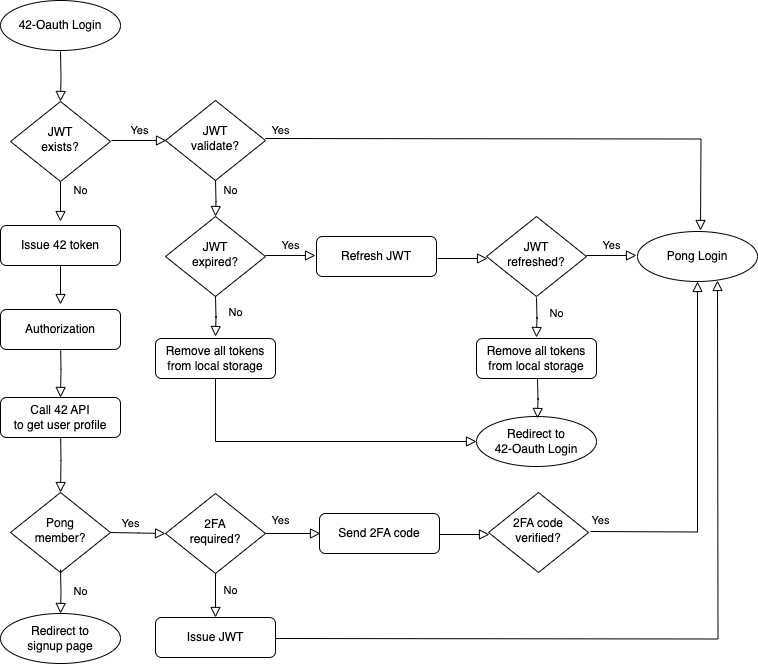

The diagram above was exported from draw.io. Its source (the exported page's mxGraphModel, read from the mxfile embedded in the PNG):
<mxGraphModel dx="2074" dy="1156" grid="1" gridSize="10" guides="1" tooltips="1" connect="1" arrows="1" fold="1" page="1" pageScale="1" pageWidth="827" pageHeight="1169" background="#ffffff" math="0" shadow="0">
  <root>
    <mxCell id="WIyWlLk6GJQsqaUBKTNV-0" />
    <mxCell id="WIyWlLk6GJQsqaUBKTNV-1" parent="WIyWlLk6GJQsqaUBKTNV-0" />
    <mxCell id="WIyWlLk6GJQsqaUBKTNV-2" value="" style="rounded=0;html=1;jettySize=auto;orthogonalLoop=1;fontSize=11;endArrow=block;endFill=0;endSize=8;strokeWidth=1;shadow=0;labelBackgroundColor=none;edgeStyle=orthogonalEdgeStyle;" parent="WIyWlLk6GJQsqaUBKTNV-1" target="WIyWlLk6GJQsqaUBKTNV-6" edge="1">
      <mxGeometry relative="1" as="geometry">
        <mxPoint x="110" y="91" as="sourcePoint" />
      </mxGeometry>
    </mxCell>
    <mxCell id="WIyWlLk6GJQsqaUBKTNV-4" value="No" style="rounded=0;html=1;jettySize=auto;orthogonalLoop=1;fontSize=11;endArrow=block;endFill=0;endSize=8;strokeWidth=1;shadow=0;labelBackgroundColor=none;edgeStyle=orthogonalEdgeStyle;" parent="WIyWlLk6GJQsqaUBKTNV-1" source="WIyWlLk6GJQsqaUBKTNV-6" edge="1">
      <mxGeometry x="-0.5556" y="20" relative="1" as="geometry">
        <mxPoint as="offset" />
        <mxPoint x="110" y="261" as="targetPoint" />
      </mxGeometry>
    </mxCell>
    <mxCell id="WIyWlLk6GJQsqaUBKTNV-5" value="Yes" style="edgeStyle=orthogonalEdgeStyle;rounded=0;html=1;jettySize=auto;orthogonalLoop=1;fontSize=11;endArrow=block;endFill=0;endSize=8;strokeWidth=1;shadow=0;labelBackgroundColor=none;entryX=0;entryY=0.5;entryDx=0;entryDy=0;" parent="WIyWlLk6GJQsqaUBKTNV-1" edge="1">
      <mxGeometry x="0.0271" y="10" relative="1" as="geometry">
        <mxPoint as="offset" />
        <mxPoint x="161" y="180" as="sourcePoint" />
        <mxPoint x="216" y="180" as="targetPoint" />
      </mxGeometry>
    </mxCell>
    <mxCell id="WIyWlLk6GJQsqaUBKTNV-6" value="JWT&lt;br&gt;exists?" style="rhombus;whiteSpace=wrap;html=1;shadow=0;fontFamily=Helvetica;fontSize=12;align=center;strokeWidth=1;spacing=6;spacingTop=-4;" parent="WIyWlLk6GJQsqaUBKTNV-1" vertex="1">
      <mxGeometry x="60" y="141" width="100" height="80" as="geometry" />
    </mxCell>
    <mxCell id="WIyWlLk6GJQsqaUBKTNV-8" value="" style="rounded=0;html=1;jettySize=auto;orthogonalLoop=1;fontSize=11;endArrow=block;endFill=0;endSize=8;strokeWidth=1;shadow=0;labelBackgroundColor=none;edgeStyle=orthogonalEdgeStyle;" parent="WIyWlLk6GJQsqaUBKTNV-1" edge="1">
      <mxGeometry x="-0.1556" y="20" relative="1" as="geometry">
        <mxPoint as="offset" />
        <mxPoint x="110" y="299" as="sourcePoint" />
        <mxPoint x="110" y="344" as="targetPoint" />
      </mxGeometry>
    </mxCell>
    <mxCell id="WIyWlLk6GJQsqaUBKTNV-11" value="Refresh JWT" style="rounded=1;whiteSpace=wrap;html=1;fontSize=12;glass=0;strokeWidth=1;shadow=0;" parent="WIyWlLk6GJQsqaUBKTNV-1" vertex="1">
      <mxGeometry x="366" y="276" width="120" height="40" as="geometry" />
    </mxCell>
    <mxCell id="J-SlRhvXGQLOrrwX8WgV-0" value="42-Oauth Login" style="ellipse;whiteSpace=wrap;html=1;" vertex="1" parent="WIyWlLk6GJQsqaUBKTNV-1">
      <mxGeometry x="50" y="40" width="120" height="50" as="geometry" />
    </mxCell>
    <mxCell id="J-SlRhvXGQLOrrwX8WgV-2" value="Yes" style="edgeStyle=orthogonalEdgeStyle;rounded=0;html=1;jettySize=auto;orthogonalLoop=1;fontSize=11;endArrow=block;endFill=0;endSize=8;strokeWidth=1;shadow=0;labelBackgroundColor=none;" edge="1" parent="WIyWlLk6GJQsqaUBKTNV-1">
      <mxGeometry x="-0.9431" y="8" relative="1" as="geometry">
        <mxPoint as="offset" />
        <mxPoint x="315" y="178" as="sourcePoint" />
        <mxPoint x="750" y="270" as="targetPoint" />
      </mxGeometry>
    </mxCell>
    <mxCell id="J-SlRhvXGQLOrrwX8WgV-3" value="JWT&lt;br&gt;validate?" style="rhombus;whiteSpace=wrap;html=1;shadow=0;fontFamily=Helvetica;fontSize=12;align=center;strokeWidth=1;spacing=6;spacingTop=-4;" vertex="1" parent="WIyWlLk6GJQsqaUBKTNV-1">
      <mxGeometry x="215" y="140" width="100" height="80" as="geometry" />
    </mxCell>
    <mxCell id="J-SlRhvXGQLOrrwX8WgV-5" value="No" style="rounded=0;html=1;jettySize=auto;orthogonalLoop=1;fontSize=11;endArrow=block;endFill=0;endSize=8;strokeWidth=1;shadow=0;labelBackgroundColor=none;edgeStyle=orthogonalEdgeStyle;" edge="1" parent="WIyWlLk6GJQsqaUBKTNV-1" target="J-SlRhvXGQLOrrwX8WgV-6">
      <mxGeometry x="-0.4327" y="15" relative="1" as="geometry">
        <mxPoint as="offset" />
        <mxPoint x="265" y="220" as="sourcePoint" />
      </mxGeometry>
    </mxCell>
    <mxCell id="J-SlRhvXGQLOrrwX8WgV-6" value="JWT&lt;br&gt;expired?" style="rhombus;whiteSpace=wrap;html=1;shadow=0;fontFamily=Helvetica;fontSize=12;align=center;strokeWidth=1;spacing=6;spacingTop=-4;" vertex="1" parent="WIyWlLk6GJQsqaUBKTNV-1">
      <mxGeometry x="215" y="256" width="100" height="80" as="geometry" />
    </mxCell>
    <mxCell id="J-SlRhvXGQLOrrwX8WgV-10" value="No" style="rounded=0;html=1;jettySize=auto;orthogonalLoop=1;fontSize=11;endArrow=block;endFill=0;endSize=8;strokeWidth=1;shadow=0;labelBackgroundColor=none;edgeStyle=orthogonalEdgeStyle;" edge="1" parent="WIyWlLk6GJQsqaUBKTNV-1">
      <mxGeometry x="-0.25" y="20" relative="1" as="geometry">
        <mxPoint as="offset" />
        <mxPoint x="265" y="336" as="sourcePoint" />
        <mxPoint x="265" y="376" as="targetPoint" />
      </mxGeometry>
    </mxCell>
    <mxCell id="J-SlRhvXGQLOrrwX8WgV-13" value="Yes" style="edgeStyle=orthogonalEdgeStyle;rounded=0;html=1;jettySize=auto;orthogonalLoop=1;fontSize=11;endArrow=block;endFill=0;endSize=8;strokeWidth=1;shadow=0;labelBackgroundColor=none;" edge="1" parent="WIyWlLk6GJQsqaUBKTNV-1">
      <mxGeometry y="10" relative="1" as="geometry">
        <mxPoint as="offset" />
        <mxPoint x="315" y="295" as="sourcePoint" />
        <mxPoint x="365" y="295" as="targetPoint" />
      </mxGeometry>
    </mxCell>
    <mxCell id="J-SlRhvXGQLOrrwX8WgV-20" value="" style="edgeStyle=orthogonalEdgeStyle;rounded=0;html=1;jettySize=auto;orthogonalLoop=1;fontSize=11;endArrow=block;endFill=0;endSize=8;strokeWidth=1;shadow=0;labelBackgroundColor=none;" edge="1" parent="WIyWlLk6GJQsqaUBKTNV-1">
      <mxGeometry y="10" relative="1" as="geometry">
        <mxPoint as="offset" />
        <mxPoint x="487" y="298" as="sourcePoint" />
        <mxPoint x="537" y="298" as="targetPoint" />
      </mxGeometry>
    </mxCell>
    <mxCell id="J-SlRhvXGQLOrrwX8WgV-22" value="JWT&lt;br&gt;refreshed?" style="rhombus;whiteSpace=wrap;html=1;shadow=0;fontFamily=Helvetica;fontSize=12;align=center;strokeWidth=1;spacing=6;spacingTop=-4;" vertex="1" parent="WIyWlLk6GJQsqaUBKTNV-1">
      <mxGeometry x="536" y="256" width="100" height="80" as="geometry" />
    </mxCell>
    <mxCell id="J-SlRhvXGQLOrrwX8WgV-23" value="Yes" style="edgeStyle=orthogonalEdgeStyle;rounded=0;html=1;jettySize=auto;orthogonalLoop=1;fontSize=11;endArrow=block;endFill=0;endSize=8;strokeWidth=1;shadow=0;labelBackgroundColor=none;" edge="1" parent="WIyWlLk6GJQsqaUBKTNV-1">
      <mxGeometry y="10" relative="1" as="geometry">
        <mxPoint as="offset" />
        <mxPoint x="636" y="295" as="sourcePoint" />
        <mxPoint x="686" y="295" as="targetPoint" />
      </mxGeometry>
    </mxCell>
    <mxCell id="J-SlRhvXGQLOrrwX8WgV-24" value="Pong Login" style="ellipse;whiteSpace=wrap;html=1;" vertex="1" parent="WIyWlLk6GJQsqaUBKTNV-1">
      <mxGeometry x="687" y="271" width="120" height="50" as="geometry" />
    </mxCell>
    <mxCell id="J-SlRhvXGQLOrrwX8WgV-26" value="No" style="rounded=0;html=1;jettySize=auto;orthogonalLoop=1;fontSize=11;endArrow=block;endFill=0;endSize=8;strokeWidth=1;shadow=0;labelBackgroundColor=none;edgeStyle=orthogonalEdgeStyle;" edge="1" parent="WIyWlLk6GJQsqaUBKTNV-1">
      <mxGeometry x="-0.25" y="20" relative="1" as="geometry">
        <mxPoint as="offset" />
        <mxPoint x="586" y="337" as="sourcePoint" />
        <mxPoint x="586" y="377" as="targetPoint" />
      </mxGeometry>
    </mxCell>
    <mxCell id="J-SlRhvXGQLOrrwX8WgV-29" value="Remove all tokens&lt;br&gt;from local storage" style="rounded=1;whiteSpace=wrap;html=1;fontSize=12;glass=0;strokeWidth=1;shadow=0;" vertex="1" parent="WIyWlLk6GJQsqaUBKTNV-1">
      <mxGeometry x="205" y="378" width="120" height="40" as="geometry" />
    </mxCell>
    <mxCell id="J-SlRhvXGQLOrrwX8WgV-30" value="" style="rounded=0;html=1;jettySize=auto;orthogonalLoop=1;fontSize=11;endArrow=block;endFill=0;endSize=8;strokeWidth=1;shadow=0;labelBackgroundColor=none;edgeStyle=orthogonalEdgeStyle;exitX=0.5;exitY=1;exitDx=0;exitDy=0;entryX=0;entryY=0.5;entryDx=0;entryDy=0;" edge="1" parent="WIyWlLk6GJQsqaUBKTNV-1" source="J-SlRhvXGQLOrrwX8WgV-29" target="J-SlRhvXGQLOrrwX8WgV-31">
      <mxGeometry x="-0.25" y="20" relative="1" as="geometry">
        <mxPoint as="offset" />
        <mxPoint x="266" y="418" as="sourcePoint" />
        <mxPoint x="266" y="458" as="targetPoint" />
      </mxGeometry>
    </mxCell>
    <mxCell id="J-SlRhvXGQLOrrwX8WgV-31" value="Redirect to&lt;br&gt;42-Oauth Login" style="ellipse;whiteSpace=wrap;html=1;" vertex="1" parent="WIyWlLk6GJQsqaUBKTNV-1">
      <mxGeometry x="526" y="456" width="120" height="50" as="geometry" />
    </mxCell>
    <mxCell id="J-SlRhvXGQLOrrwX8WgV-32" value="Remove all tokens&lt;br&gt;from local storage" style="rounded=1;whiteSpace=wrap;html=1;fontSize=12;glass=0;strokeWidth=1;shadow=0;" vertex="1" parent="WIyWlLk6GJQsqaUBKTNV-1">
      <mxGeometry x="526" y="378" width="120" height="40" as="geometry" />
    </mxCell>
    <mxCell id="J-SlRhvXGQLOrrwX8WgV-33" value="" style="rounded=0;html=1;jettySize=auto;orthogonalLoop=1;fontSize=11;endArrow=block;endFill=0;endSize=8;strokeWidth=1;shadow=0;labelBackgroundColor=none;edgeStyle=orthogonalEdgeStyle;" edge="1" parent="WIyWlLk6GJQsqaUBKTNV-1">
      <mxGeometry x="-0.25" y="20" relative="1" as="geometry">
        <mxPoint as="offset" />
        <mxPoint x="587" y="418" as="sourcePoint" />
        <mxPoint x="587" y="458" as="targetPoint" />
      </mxGeometry>
    </mxCell>
    <mxCell id="J-SlRhvXGQLOrrwX8WgV-34" value="Issue 42 token" style="rounded=1;whiteSpace=wrap;html=1;fontSize=12;glass=0;strokeWidth=1;shadow=0;" vertex="1" parent="WIyWlLk6GJQsqaUBKTNV-1">
      <mxGeometry x="50" y="265" width="120" height="40" as="geometry" />
    </mxCell>
    <mxCell id="J-SlRhvXGQLOrrwX8WgV-35" value="" style="rounded=0;html=1;jettySize=auto;orthogonalLoop=1;fontSize=11;endArrow=block;endFill=0;endSize=8;strokeWidth=1;shadow=0;labelBackgroundColor=none;edgeStyle=orthogonalEdgeStyle;entryX=0.5;entryY=0;entryDx=0;entryDy=0;" edge="1" parent="WIyWlLk6GJQsqaUBKTNV-1" target="J-SlRhvXGQLOrrwX8WgV-38">
      <mxGeometry x="-0.1556" y="20" relative="1" as="geometry">
        <mxPoint as="offset" />
        <mxPoint x="110" y="380" as="sourcePoint" />
        <mxPoint x="110" y="425" as="targetPoint" />
      </mxGeometry>
    </mxCell>
    <mxCell id="J-SlRhvXGQLOrrwX8WgV-36" value="Authorization" style="rounded=1;whiteSpace=wrap;html=1;fontSize=12;glass=0;strokeWidth=1;shadow=0;" vertex="1" parent="WIyWlLk6GJQsqaUBKTNV-1">
      <mxGeometry x="50" y="349" width="120" height="40" as="geometry" />
    </mxCell>
    <mxCell id="J-SlRhvXGQLOrrwX8WgV-37" value="" style="rounded=0;html=1;jettySize=auto;orthogonalLoop=1;fontSize=11;endArrow=block;endFill=0;endSize=8;strokeWidth=1;shadow=0;labelBackgroundColor=none;edgeStyle=orthogonalEdgeStyle;entryX=0.5;entryY=0;entryDx=0;entryDy=0;" edge="1" parent="WIyWlLk6GJQsqaUBKTNV-1" target="J-SlRhvXGQLOrrwX8WgV-39">
      <mxGeometry x="-0.1556" y="20" relative="1" as="geometry">
        <mxPoint as="offset" />
        <mxPoint x="110" y="467" as="sourcePoint" />
        <mxPoint x="110" y="512" as="targetPoint" />
      </mxGeometry>
    </mxCell>
    <mxCell id="J-SlRhvXGQLOrrwX8WgV-38" value="Call 42 API&lt;br&gt;to get user profile" style="rounded=1;whiteSpace=wrap;html=1;fontSize=12;glass=0;strokeWidth=1;shadow=0;" vertex="1" parent="WIyWlLk6GJQsqaUBKTNV-1">
      <mxGeometry x="50" y="437" width="120" height="40" as="geometry" />
    </mxCell>
    <mxCell id="J-SlRhvXGQLOrrwX8WgV-39" value="Pong&lt;br&gt;member?" style="rhombus;whiteSpace=wrap;html=1;shadow=0;fontFamily=Helvetica;fontSize=12;align=center;strokeWidth=1;spacing=6;spacingTop=-4;" vertex="1" parent="WIyWlLk6GJQsqaUBKTNV-1">
      <mxGeometry x="60" y="532" width="100" height="80" as="geometry" />
    </mxCell>
    <mxCell id="J-SlRhvXGQLOrrwX8WgV-40" value="Yes" style="edgeStyle=orthogonalEdgeStyle;rounded=0;html=1;jettySize=auto;orthogonalLoop=1;fontSize=11;endArrow=block;endFill=0;endSize=8;strokeWidth=1;shadow=0;labelBackgroundColor=none;entryX=0;entryY=0.5;entryDx=0;entryDy=0;" edge="1" parent="WIyWlLk6GJQsqaUBKTNV-1" target="J-SlRhvXGQLOrrwX8WgV-51">
      <mxGeometry x="-0.2852" y="9" relative="1" as="geometry">
        <mxPoint as="offset" />
        <mxPoint x="160" y="572" as="sourcePoint" />
        <mxPoint x="210" y="572" as="targetPoint" />
      </mxGeometry>
    </mxCell>
    <mxCell id="J-SlRhvXGQLOrrwX8WgV-41" value="No" style="rounded=0;html=1;jettySize=auto;orthogonalLoop=1;fontSize=11;endArrow=block;endFill=0;endSize=8;strokeWidth=1;shadow=0;labelBackgroundColor=none;edgeStyle=orthogonalEdgeStyle;entryX=0.5;entryY=0;entryDx=0;entryDy=0;" edge="1" parent="WIyWlLk6GJQsqaUBKTNV-1" target="J-SlRhvXGQLOrrwX8WgV-42">
      <mxGeometry x="0.0114" y="-20" relative="1" as="geometry">
        <mxPoint x="40" as="offset" />
        <mxPoint x="110" y="609" as="sourcePoint" />
        <mxPoint x="110" y="649" as="targetPoint" />
      </mxGeometry>
    </mxCell>
    <mxCell id="J-SlRhvXGQLOrrwX8WgV-42" value="Redirect to&lt;br&gt;signup page" style="ellipse;whiteSpace=wrap;html=1;" vertex="1" parent="WIyWlLk6GJQsqaUBKTNV-1">
      <mxGeometry x="50" y="653" width="120" height="50" as="geometry" />
    </mxCell>
    <mxCell id="J-SlRhvXGQLOrrwX8WgV-43" value="Issue JWT" style="rounded=1;whiteSpace=wrap;html=1;fontSize=12;glass=0;strokeWidth=1;shadow=0;" vertex="1" parent="WIyWlLk6GJQsqaUBKTNV-1">
      <mxGeometry x="205" y="657" width="120" height="40" as="geometry" />
    </mxCell>
    <mxCell id="J-SlRhvXGQLOrrwX8WgV-44" value="" style="edgeStyle=orthogonalEdgeStyle;rounded=0;html=1;jettySize=auto;orthogonalLoop=1;fontSize=11;endArrow=block;endFill=0;endSize=8;strokeWidth=1;shadow=0;labelBackgroundColor=none;" edge="1" parent="WIyWlLk6GJQsqaUBKTNV-1">
      <mxGeometry y="10" relative="1" as="geometry">
        <mxPoint as="offset" />
        <mxPoint x="325" y="678" as="sourcePoint" />
        <mxPoint x="767" y="320" as="targetPoint" />
      </mxGeometry>
    </mxCell>
    <mxCell id="J-SlRhvXGQLOrrwX8WgV-51" value="2FA&lt;br&gt;required?" style="rhombus;whiteSpace=wrap;html=1;shadow=0;fontFamily=Helvetica;fontSize=12;align=center;strokeWidth=1;spacing=6;spacingTop=-4;" vertex="1" parent="WIyWlLk6GJQsqaUBKTNV-1">
      <mxGeometry x="215" y="533" width="100" height="80" as="geometry" />
    </mxCell>
    <mxCell id="J-SlRhvXGQLOrrwX8WgV-54" value="Yes" style="edgeStyle=orthogonalEdgeStyle;rounded=0;html=1;jettySize=auto;orthogonalLoop=1;fontSize=11;endArrow=block;endFill=0;endSize=8;strokeWidth=1;shadow=0;labelBackgroundColor=none;entryX=0;entryY=0.5;entryDx=0;entryDy=0;" edge="1" parent="WIyWlLk6GJQsqaUBKTNV-1">
      <mxGeometry x="-0.4545" y="13" relative="1" as="geometry">
        <mxPoint as="offset" />
        <mxPoint x="315" y="573" as="sourcePoint" />
        <mxPoint x="370" y="573" as="targetPoint" />
      </mxGeometry>
    </mxCell>
    <mxCell id="J-SlRhvXGQLOrrwX8WgV-55" value="No" style="rounded=0;html=1;jettySize=auto;orthogonalLoop=1;fontSize=11;endArrow=block;endFill=0;endSize=8;strokeWidth=1;shadow=0;labelBackgroundColor=none;edgeStyle=orthogonalEdgeStyle;entryX=0.5;entryY=0;entryDx=0;entryDy=0;" edge="1" parent="WIyWlLk6GJQsqaUBKTNV-1">
      <mxGeometry x="-0.2273" y="15" relative="1" as="geometry">
        <mxPoint as="offset" />
        <mxPoint x="265" y="613" as="sourcePoint" />
        <mxPoint x="265" y="657" as="targetPoint" />
      </mxGeometry>
    </mxCell>
    <mxCell id="J-SlRhvXGQLOrrwX8WgV-56" value="Send 2FA code" style="rounded=1;whiteSpace=wrap;html=1;fontSize=12;glass=0;strokeWidth=1;shadow=0;" vertex="1" parent="WIyWlLk6GJQsqaUBKTNV-1">
      <mxGeometry x="369" y="553" width="120" height="40" as="geometry" />
    </mxCell>
    <mxCell id="J-SlRhvXGQLOrrwX8WgV-57" value="" style="edgeStyle=orthogonalEdgeStyle;rounded=0;html=1;jettySize=auto;orthogonalLoop=1;fontSize=11;endArrow=block;endFill=0;endSize=8;strokeWidth=1;shadow=0;labelBackgroundColor=none;" edge="1" parent="WIyWlLk6GJQsqaUBKTNV-1">
      <mxGeometry y="10" relative="1" as="geometry">
        <mxPoint as="offset" />
        <mxPoint x="489" y="574" as="sourcePoint" />
        <mxPoint x="539" y="574" as="targetPoint" />
      </mxGeometry>
    </mxCell>
    <mxCell id="J-SlRhvXGQLOrrwX8WgV-58" value="2FA code&lt;br&gt;verified?" style="rhombus;whiteSpace=wrap;html=1;shadow=0;fontFamily=Helvetica;fontSize=12;align=center;strokeWidth=1;spacing=6;spacingTop=-4;" vertex="1" parent="WIyWlLk6GJQsqaUBKTNV-1">
      <mxGeometry x="538" y="532" width="100" height="80" as="geometry" />
    </mxCell>
    <mxCell id="J-SlRhvXGQLOrrwX8WgV-59" value="Yes" style="edgeStyle=orthogonalEdgeStyle;rounded=0;html=1;jettySize=auto;orthogonalLoop=1;fontSize=11;endArrow=block;endFill=0;endSize=8;strokeWidth=1;shadow=0;labelBackgroundColor=none;entryX=0.5;entryY=1;entryDx=0;entryDy=0;" edge="1" parent="WIyWlLk6GJQsqaUBKTNV-1" target="J-SlRhvXGQLOrrwX8WgV-24">
      <mxGeometry x="-0.9443" y="11" relative="1" as="geometry">
        <mxPoint as="offset" />
        <mxPoint x="640" y="571" as="sourcePoint" />
        <mxPoint x="690" y="570" as="targetPoint" />
      </mxGeometry>
    </mxCell>
  </root>
</mxGraphModel>